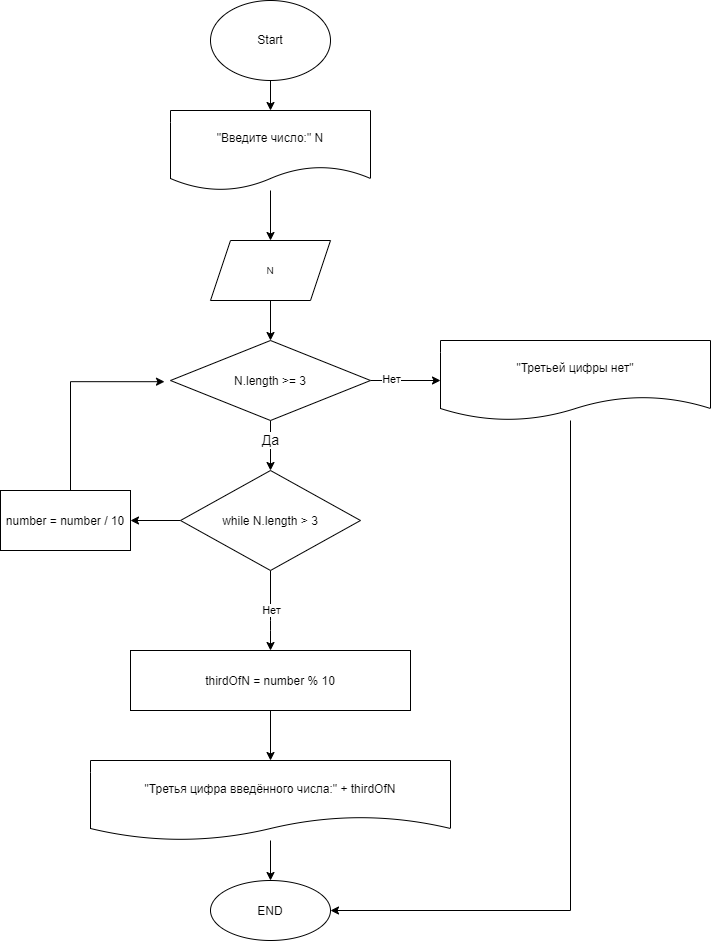

The diagram above was exported from draw.io. Its source (the exported page's mxGraphModel, read from the mxfile embedded in the PNG):
<mxGraphModel dx="556" dy="358" grid="1" gridSize="10" guides="1" tooltips="1" connect="1" arrows="1" fold="1" page="1" pageScale="1" pageWidth="850" pageHeight="1100" math="0" shadow="0">
  <root>
    <mxCell id="0" />
    <mxCell id="1" parent="0" />
    <mxCell id="47" value="" style="edgeStyle=none;html=1;" parent="1" source="2" target="46" edge="1">
      <mxGeometry relative="1" as="geometry" />
    </mxCell>
    <mxCell id="2" value="&lt;font style=&quot;font-size: 12px;&quot;&gt;Start&lt;/font&gt;" style="ellipse;whiteSpace=wrap;html=1;" parent="1" vertex="1">
      <mxGeometry x="240" y="40" width="120" height="80" as="geometry" />
    </mxCell>
    <mxCell id="8" value="" style="edgeStyle=none;html=1;fontSize=14;entryX=0.5;entryY=0;entryDx=0;entryDy=0;" parent="1" edge="1">
      <mxGeometry relative="1" as="geometry">
        <mxPoint x="300" y="380" as="targetPoint" />
        <mxPoint x="300" y="340" as="sourcePoint" />
      </mxGeometry>
    </mxCell>
    <mxCell id="9" value="&lt;font style=&quot;font-size: 12px;&quot;&gt;END&lt;/font&gt;" style="ellipse;whiteSpace=wrap;html=1;fontSize=14;" parent="1" vertex="1">
      <mxGeometry x="240" y="920" width="120" height="60" as="geometry" />
    </mxCell>
    <mxCell id="51" value="" style="edgeStyle=none;html=1;" parent="1" source="20" target="50" edge="1">
      <mxGeometry relative="1" as="geometry" />
    </mxCell>
    <mxCell id="52" value="Нет" style="edgeLabel;html=1;align=center;verticalAlign=middle;resizable=0;points=[];" parent="51" vertex="1" connectable="0">
      <mxGeometry x="-0.4" y="1" relative="1" as="geometry">
        <mxPoint as="offset" />
      </mxGeometry>
    </mxCell>
    <mxCell id="55" value="" style="edgeStyle=none;html=1;" parent="1" target="54" edge="1">
      <mxGeometry relative="1" as="geometry">
        <Array as="points">
          <mxPoint x="300" y="660" />
        </Array>
        <mxPoint x="300" y="610" as="sourcePoint" />
      </mxGeometry>
    </mxCell>
    <mxCell id="56" value="Нет" style="edgeLabel;html=1;align=center;verticalAlign=middle;resizable=0;points=[];" parent="55" vertex="1" connectable="0">
      <mxGeometry x="-0.0234" y="1" relative="1" as="geometry">
        <mxPoint as="offset" />
      </mxGeometry>
    </mxCell>
    <mxCell id="60" value="" style="edgeStyle=none;html=1;fontSize=14;" edge="1" parent="1" source="20" target="58">
      <mxGeometry relative="1" as="geometry" />
    </mxCell>
    <mxCell id="61" value="Да" style="edgeLabel;html=1;align=center;verticalAlign=middle;resizable=0;points=[];fontSize=14;" vertex="1" connectable="0" parent="60">
      <mxGeometry x="-0.1892" relative="1" as="geometry">
        <mxPoint as="offset" />
      </mxGeometry>
    </mxCell>
    <mxCell id="20" value="&lt;font style=&quot;font-size: 12px;&quot;&gt;N.length &amp;gt;= 3&lt;/font&gt;" style="rhombus;whiteSpace=wrap;html=1;fontSize=14;" parent="1" vertex="1">
      <mxGeometry x="200" y="380" width="200" height="80" as="geometry" />
    </mxCell>
    <mxCell id="33" style="edgeStyle=none;html=1;fontSize=14;" parent="1" edge="1">
      <mxGeometry relative="1" as="geometry">
        <mxPoint x="300" y="800" as="targetPoint" />
        <mxPoint x="300" y="750" as="sourcePoint" />
      </mxGeometry>
    </mxCell>
    <mxCell id="45" value="" style="edgeStyle=none;html=1;fontSize=14;" parent="1" source="44" target="9" edge="1">
      <mxGeometry relative="1" as="geometry" />
    </mxCell>
    <mxCell id="44" value="&lt;font style=&quot;font-size: 12px;&quot;&gt;&quot;Третья цифра введённого числа:&quot; + thirdOfN&lt;/font&gt;" style="shape=document;whiteSpace=wrap;html=1;boundedLbl=1;fontSize=14;" parent="1" vertex="1">
      <mxGeometry x="120" y="800" width="360" height="80" as="geometry" />
    </mxCell>
    <mxCell id="49" value="" style="edgeStyle=none;html=1;" parent="1" source="46" target="48" edge="1">
      <mxGeometry relative="1" as="geometry" />
    </mxCell>
    <mxCell id="46" value="&lt;font style=&quot;font-size: 12px;&quot;&gt;&quot;Введите число:&quot; N&lt;/font&gt;" style="shape=document;whiteSpace=wrap;html=1;boundedLbl=1;" parent="1" vertex="1">
      <mxGeometry x="200" y="150" width="200" height="80" as="geometry" />
    </mxCell>
    <mxCell id="48" value="&lt;font style=&quot;font-size: 10px;&quot;&gt;N&lt;/font&gt;" style="shape=parallelogram;perimeter=parallelogramPerimeter;whiteSpace=wrap;html=1;fixedSize=1;" parent="1" vertex="1">
      <mxGeometry x="240" y="280" width="120" height="60" as="geometry" />
    </mxCell>
    <mxCell id="57" style="edgeStyle=orthogonalEdgeStyle;html=1;entryX=1;entryY=0.5;entryDx=0;entryDy=0;rounded=0;" parent="1" source="50" target="9" edge="1">
      <mxGeometry relative="1" as="geometry">
        <Array as="points">
          <mxPoint x="600" y="950" />
        </Array>
      </mxGeometry>
    </mxCell>
    <mxCell id="50" value="&lt;font style=&quot;font-size: 12px;&quot;&gt;&quot;Третьей цифры нет&quot;&lt;/font&gt;" style="shape=document;whiteSpace=wrap;html=1;boundedLbl=1;" parent="1" vertex="1">
      <mxGeometry x="470" y="380" width="270" height="80" as="geometry" />
    </mxCell>
    <mxCell id="54" value="&lt;font style=&quot;font-size: 12px;&quot;&gt;thirdOfN = number % 10&lt;/font&gt;" style="whiteSpace=wrap;html=1;fontSize=14;" parent="1" vertex="1">
      <mxGeometry x="160" y="690" width="280" height="60" as="geometry" />
    </mxCell>
    <mxCell id="63" value="" style="edgeStyle=none;html=1;fontSize=14;" edge="1" parent="1" source="58" target="62">
      <mxGeometry relative="1" as="geometry" />
    </mxCell>
    <mxCell id="58" value="&lt;font style=&quot;font-size: 12px;&quot;&gt;while N.length &amp;gt; 3&lt;/font&gt;" style="rhombus;whiteSpace=wrap;html=1;fontSize=14;" vertex="1" parent="1">
      <mxGeometry x="210" y="510" width="180" height="100" as="geometry" />
    </mxCell>
    <mxCell id="64" style="edgeStyle=orthogonalEdgeStyle;html=1;fontSize=14;rounded=0;entryX=-0.03;entryY=0.515;entryDx=0;entryDy=0;entryPerimeter=0;" edge="1" parent="1" source="62" target="20">
      <mxGeometry relative="1" as="geometry">
        <mxPoint x="100" y="301.6666666666667" as="targetPoint" />
        <Array as="points">
          <mxPoint x="100" y="421" />
        </Array>
      </mxGeometry>
    </mxCell>
    <mxCell id="62" value="&lt;font style=&quot;font-size: 12px;&quot;&gt;number = number / 10&lt;/font&gt;" style="whiteSpace=wrap;html=1;fontSize=14;" vertex="1" parent="1">
      <mxGeometry x="30" y="530" width="130" height="60" as="geometry" />
    </mxCell>
  </root>
</mxGraphModel>